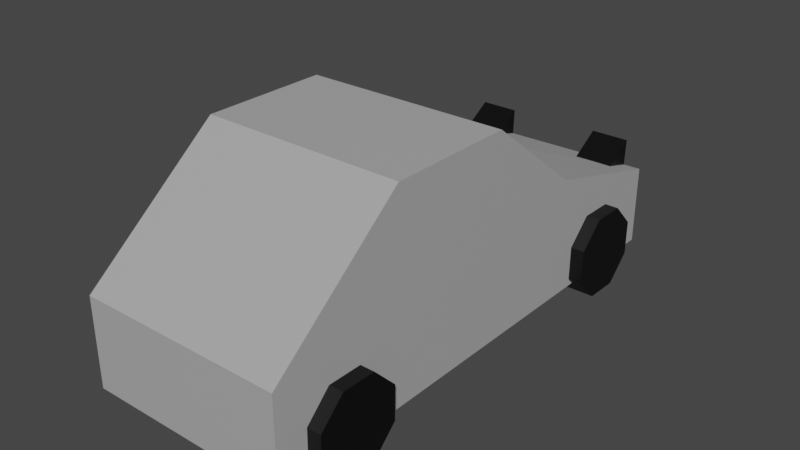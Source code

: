 # Source: ae86.blend  (saved by Blender 2.93.21; exported with 4.5.12 LTS)
import bpy
from mathutils import Matrix  # noqa: F401  (used for matrix-valued properties, if any)

bpy.ops.wm.read_factory_settings(use_empty=True)
scene = bpy.context.scene
scene.name = 'Scene'

# ---- collections
col_collection = bpy.data.collections.new('Collection'); scene.collection.children.link(col_collection)

# ---- materials (node trees are filled in below, after node groups)
mat_ae86gray = bpy.data.materials.new('ae86Gray')
mat_ae86gray.use_transparent_shadow = False
mat_ae86black = bpy.data.materials.new('ae86Black')
mat_ae86black.use_transparent_shadow = False

# ---- material node trees
mat_ae86gray.use_nodes = True; mat_ae86gray.node_tree.nodes.clear()
_N = mat_ae86gray.node_tree.nodes; _L = mat_ae86gray.node_tree.links
n0 = _N.new('ShaderNodeBsdfPrincipled'); n0.name = 'Principled BSDF'; n0.location = (10, 300)
n0.distribution = 'GGX'
n0.subsurface_method = 'BURLEY'
n0.inputs[0].default_value = (0.42, 0.42, 0.42, 1.0)
n0.inputs[3].default_value = 1.45
n0.inputs[27].default_value = (0.0, 0.0, 0.0, 1.0)
n0.inputs[28].default_value = 1.0
n1 = _N.new('ShaderNodeOutputMaterial'); n1.name = 'Material Output'; n1.location = (300, 300)
_L.new(n0.outputs[0], n1.inputs[0])
n1.is_active_output = True
mat_ae86black.use_nodes = True; mat_ae86black.node_tree.nodes.clear()
_N = mat_ae86black.node_tree.nodes; _L = mat_ae86black.node_tree.links
n0 = _N.new('ShaderNodeBsdfPrincipled'); n0.name = 'Principled BSDF'; n0.location = (10, 300)
n0.distribution = 'GGX'
n0.subsurface_method = 'BURLEY'
n0.inputs[0].default_value = (0.0, 0.0, 0.0, 1.0)
n0.inputs[3].default_value = 1.45
n0.inputs[27].default_value = (0.0, 0.0, 0.0, 1.0)
n0.inputs[28].default_value = 1.0
n1 = _N.new('ShaderNodeOutputMaterial'); n1.name = 'Material Output'; n1.location = (300, 300)
_L.new(n0.outputs[0], n1.inputs[0])
n1.is_active_output = True

# ---- world
world_world = bpy.data.worlds.new('World'); scene.world = world_world
world_world.use_nodes = True; world_world.node_tree.nodes.clear()
_N = world_world.node_tree.nodes; _L = world_world.node_tree.links
n0 = _N.new('ShaderNodeOutputWorld'); n0.name = 'World Output'; n0.location = (300, 300)
n1 = _N.new('ShaderNodeBackground'); n1.name = 'Background'; n1.location = (10, 300)
n1.inputs[0].default_value = (0.05088, 0.05088, 0.05088, 1.0)
_L.new(n1.outputs[0], n0.inputs[0])
n0.is_active_output = True
world_world.color = (0.05088, 0.05088, 0.05088)
world_world.use_sun_shadow = False
world_world.sun_shadow_jitter_overblur = 0.0

# ---- meshes
me_cube = bpy.data.meshes.new('Cube')
me_cube.from_pydata([(-0.8, -2.0, 0.135), (-0.8, -2.0, 0.8292), (-0.8, 2.0, 0.1367), (-0.8, 0.0664, 1.7), (0.8, -2.0, 0.135), (0.8, -2.0, 0.8292), (0.8, 2.0, 0.1367), (0.8, 0.0664, 1.7), (0.8, 2.0, 0.7625), (-0.8, 2.0, 0.7426), (-0.8, -0.9253, 1.7), (0.8, -0.9403, 1.7), (-0.8, 0.8797, 1.061), (0.8, 0.8922, 1.057)], [], [(0, 1, 10, 3, 12, 9, 2), (2, 9, 8, 6), (6, 8, 13, 7, 11, 5, 4), (4, 5, 1, 0), (2, 6, 4, 0), (7, 3, 10, 11), (8, 9, 12, 13), (11, 10, 1, 5), (13, 12, 3, 7)])
_uv = me_cube.uv_layers.new(name='UVMap')
_uv.uv.foreach_set('vector', [0.375, 0.0, 0.625, 0.0, 0.625, 0.03374, 0.625, 0.25, 0.6089, 0.25, 0.5528, 0.25, 0.375, 0.25, 0.375, 0.25, 0.5528, 0.25, 0.5558, 0.5, 0.375, 0.5, 0.375, 0.5, 0.5558, 0.5, 0.609, 0.5, 0.625, 0.5, 0.625, 0.7177, 0.625, 0.75, 0.375, 0.75, 0.375, 0.75, 0.625, 0.75, 0.625, 1.0, 0.375, 1.0, 0.125, 0.5, 0.375, 0.5, 0.375, 0.75, 0.125, 0.75, 0.625, 0.5, 0.875, 0.5, 0.875, 0.7163, 0.625, 0.7177, 0.5558, 0.5, 0.5528, 0.25, 0.6089, 0.25, 0.609, 0.5, 0.625, 0.7177, 0.875, 0.7163, 0.875, 0.75, 0.625, 0.75, 0.609, 0.5, 0.6089, 0.25, 0.625, 0.25, 0.625, 0.5])
me_cube.materials.append(mat_ae86gray)
me_cube.use_remesh_fix_poles = True
me_cube.use_remesh_preserve_attributes = False
me_cube.update()
me_cylinder = bpy.data.meshes.new('Cylinder')
me_cylinder.from_pydata([(0.0, 0.35, -0.14), (0.0, 0.35, 0.14), (0.2475, 0.2475, -0.14), (0.2475, 0.2475, 0.14), (0.35, -1.53e-08, -0.14), (0.35, -1.53e-08, 0.14), (0.2475, -0.2475, -0.14), (0.2475, -0.2475, 0.14), (-3.06e-08, -0.35, -0.14), (-3.06e-08, -0.35, 0.14), (-0.2475, -0.2475, -0.14), (-0.2475, -0.2475, 0.14), (-0.35, 4.174e-09, -0.14), (-0.35, 4.174e-09, 0.14), (-0.2475, 0.2475, -0.14), (-0.2475, 0.2475, 0.14)], [], [(0, 1, 3, 2), (2, 3, 5, 4), (4, 5, 7, 6), (6, 7, 9, 8), (8, 9, 11, 10), (10, 11, 13, 12), (3, 1, 15, 13, 11, 9, 7, 5), (12, 13, 15, 14), (14, 15, 1, 0), (0, 2, 4, 6, 8, 10, 12, 14)])
_uv = me_cylinder.uv_layers.new(name='UVMap')
_uv.uv.foreach_set('vector', [1.0, 0.5, 1.0, 1.0, 0.875, 1.0, 0.875, 0.5, 0.875, 0.5, 0.875, 1.0, 0.75, 1.0, 0.75, 0.5, 0.75, 0.5, 0.75, 1.0, 0.625, 1.0, 0.625, 0.5, 0.625, 0.5, 0.625, 1.0, 0.5, 1.0, 0.5, 0.5, 0.5, 0.5, 0.5, 1.0, 0.375, 1.0, 0.375, 0.5, 0.375, 0.5, 0.375, 1.0, 0.25, 1.0, 0.25, 0.5, 0.4197, 0.4197, 0.25, 0.49, 0.08029, 0.4197, 0.01, 0.25, 0.08029, 0.08029, 0.25, 0.01, 0.4197, 0.08029, 0.49, 0.25, 0.25, 0.5, 0.25, 1.0, 0.125, 1.0, 0.125, 0.5, 0.125, 0.5, 0.125, 1.0, 0.0, 1.0, 0.0, 0.5, 0.75, 0.49, 0.9197, 0.4197, 0.99, 0.25, 0.9197, 0.08029, 0.75, 0.01, 0.5803, 0.08029, 0.51, 0.25, 0.5803, 0.4197])
me_cylinder.materials.append(mat_ae86black)
me_cylinder.use_remesh_fix_poles = True
me_cylinder.use_remesh_preserve_attributes = False
me_cylinder.update()
me_cylinder_001 = bpy.data.meshes.new('Cylinder.001')
me_cylinder_001.from_pydata([(0.0, 0.35, -0.14), (0.0, 0.35, 0.14), (0.2475, 0.2475, -0.14), (0.2475, 0.2475, 0.14), (0.35, -1.53e-08, -0.14), (0.35, -1.53e-08, 0.14), (0.2475, -0.2475, -0.14), (0.2475, -0.2475, 0.14), (-3.06e-08, -0.35, -0.14), (-3.06e-08, -0.35, 0.14), (-0.2475, -0.2475, -0.14), (-0.2475, -0.2475, 0.14), (-0.35, 4.174e-09, -0.14), (-0.35, 4.174e-09, 0.14), (-0.2475, 0.2475, -0.14), (-0.2475, 0.2475, 0.14)], [], [(0, 1, 3, 2), (2, 3, 5, 4), (4, 5, 7, 6), (6, 7, 9, 8), (8, 9, 11, 10), (10, 11, 13, 12), (3, 1, 15, 13, 11, 9, 7, 5), (12, 13, 15, 14), (14, 15, 1, 0), (0, 2, 4, 6, 8, 10, 12, 14)])
_uv = me_cylinder_001.uv_layers.new(name='UVMap')
_uv.uv.foreach_set('vector', [1.0, 0.5, 1.0, 1.0, 0.875, 1.0, 0.875, 0.5, 0.875, 0.5, 0.875, 1.0, 0.75, 1.0, 0.75, 0.5, 0.75, 0.5, 0.75, 1.0, 0.625, 1.0, 0.625, 0.5, 0.625, 0.5, 0.625, 1.0, 0.5, 1.0, 0.5, 0.5, 0.5, 0.5, 0.5, 1.0, 0.375, 1.0, 0.375, 0.5, 0.375, 0.5, 0.375, 1.0, 0.25, 1.0, 0.25, 0.5, 0.4197, 0.4197, 0.25, 0.49, 0.08029, 0.4197, 0.01, 0.25, 0.08029, 0.08029, 0.25, 0.01, 0.4197, 0.08029, 0.49, 0.25, 0.25, 0.5, 0.25, 1.0, 0.125, 1.0, 0.125, 0.5, 0.125, 0.5, 0.125, 1.0, 0.0, 1.0, 0.0, 0.5, 0.75, 0.49, 0.9197, 0.4197, 0.99, 0.25, 0.9197, 0.08029, 0.75, 0.01, 0.5803, 0.08029, 0.51, 0.25, 0.5803, 0.4197])
me_cylinder_001.materials.append(mat_ae86black)
me_cylinder_001.use_remesh_fix_poles = True
me_cylinder_001.use_remesh_preserve_attributes = False
me_cylinder_001.update()
me_cylinder_003 = bpy.data.meshes.new('Cylinder.003')
me_cylinder_003.from_pydata([(0.0, 0.35, -0.14), (0.0, 0.35, 0.14), (0.2475, 0.2475, -0.14), (0.2475, 0.2475, 0.14), (0.35, -1.53e-08, -0.14), (0.35, -1.53e-08, 0.14), (0.2475, -0.2475, -0.14), (0.2475, -0.2475, 0.14), (-3.06e-08, -0.35, -0.14), (-3.06e-08, -0.35, 0.14), (-0.2475, -0.2475, -0.14), (-0.2475, -0.2475, 0.14), (-0.35, 4.174e-09, -0.14), (-0.35, 4.174e-09, 0.14), (-0.2475, 0.2475, -0.14), (-0.2475, 0.2475, 0.14)], [], [(0, 1, 3, 2), (2, 3, 5, 4), (4, 5, 7, 6), (6, 7, 9, 8), (8, 9, 11, 10), (10, 11, 13, 12), (3, 1, 15, 13, 11, 9, 7, 5), (12, 13, 15, 14), (14, 15, 1, 0), (0, 2, 4, 6, 8, 10, 12, 14)])
_uv = me_cylinder_003.uv_layers.new(name='UVMap')
_uv.uv.foreach_set('vector', [1.0, 0.5, 1.0, 1.0, 0.875, 1.0, 0.875, 0.5, 0.875, 0.5, 0.875, 1.0, 0.75, 1.0, 0.75, 0.5, 0.75, 0.5, 0.75, 1.0, 0.625, 1.0, 0.625, 0.5, 0.625, 0.5, 0.625, 1.0, 0.5, 1.0, 0.5, 0.5, 0.5, 0.5, 0.5, 1.0, 0.375, 1.0, 0.375, 0.5, 0.375, 0.5, 0.375, 1.0, 0.25, 1.0, 0.25, 0.5, 0.4197, 0.4197, 0.25, 0.49, 0.08029, 0.4197, 0.01, 0.25, 0.08029, 0.08029, 0.25, 0.01, 0.4197, 0.08029, 0.49, 0.25, 0.25, 0.5, 0.25, 1.0, 0.125, 1.0, 0.125, 0.5, 0.125, 0.5, 0.125, 1.0, 0.0, 1.0, 0.0, 0.5, 0.75, 0.49, 0.9197, 0.4197, 0.99, 0.25, 0.9197, 0.08029, 0.75, 0.01, 0.5803, 0.08029, 0.51, 0.25, 0.5803, 0.4197])
me_cylinder_003.materials.append(mat_ae86black)
me_cylinder_003.use_remesh_fix_poles = True
me_cylinder_003.use_remesh_preserve_attributes = False
me_cylinder_003.update()
me_cylinder_002 = bpy.data.meshes.new('Cylinder.002')
me_cylinder_002.from_pydata([(0.0, 0.35, -0.14), (0.0, 0.35, 0.14), (0.2475, 0.2475, -0.14), (0.2475, 0.2475, 0.14), (0.35, -1.53e-08, -0.14), (0.35, -1.53e-08, 0.14), (0.2475, -0.2475, -0.14), (0.2475, -0.2475, 0.14), (-3.06e-08, -0.35, -0.14), (-3.06e-08, -0.35, 0.14), (-0.2475, -0.2475, -0.14), (-0.2475, -0.2475, 0.14), (-0.35, 4.174e-09, -0.14), (-0.35, 4.174e-09, 0.14), (-0.2475, 0.2475, -0.14), (-0.2475, 0.2475, 0.14)], [], [(0, 1, 3, 2), (2, 3, 5, 4), (4, 5, 7, 6), (6, 7, 9, 8), (8, 9, 11, 10), (10, 11, 13, 12), (3, 1, 15, 13, 11, 9, 7, 5), (12, 13, 15, 14), (14, 15, 1, 0), (0, 2, 4, 6, 8, 10, 12, 14)])
_uv = me_cylinder_002.uv_layers.new(name='UVMap')
_uv.uv.foreach_set('vector', [1.0, 0.5, 1.0, 1.0, 0.875, 1.0, 0.875, 0.5, 0.875, 0.5, 0.875, 1.0, 0.75, 1.0, 0.75, 0.5, 0.75, 0.5, 0.75, 1.0, 0.625, 1.0, 0.625, 0.5, 0.625, 0.5, 0.625, 1.0, 0.5, 1.0, 0.5, 0.5, 0.5, 0.5, 0.5, 1.0, 0.375, 1.0, 0.375, 0.5, 0.375, 0.5, 0.375, 1.0, 0.25, 1.0, 0.25, 0.5, 0.4197, 0.4197, 0.25, 0.49, 0.08029, 0.4197, 0.01, 0.25, 0.08029, 0.08029, 0.25, 0.01, 0.4197, 0.08029, 0.49, 0.25, 0.25, 0.5, 0.25, 1.0, 0.125, 1.0, 0.125, 0.5, 0.125, 0.5, 0.125, 1.0, 0.0, 1.0, 0.0, 0.5, 0.75, 0.49, 0.9197, 0.4197, 0.99, 0.25, 0.9197, 0.08029, 0.75, 0.01, 0.5803, 0.08029, 0.51, 0.25, 0.5803, 0.4197])
me_cylinder_002.materials.append(mat_ae86black)
me_cylinder_002.use_remesh_fix_poles = True
me_cylinder_002.use_remesh_preserve_attributes = False
me_cylinder_002.update()
me_cube_006 = bpy.data.meshes.new('Cube.006')
me_cube_006.from_pydata([(-0.104, -0.1543, -0.01027), (-0.104, 0.05806, -0.06673), (-0.104, 0.09629, 0.07708), (0.104, -0.1543, -0.01032), (0.104, 0.05805, -0.06678), (0.104, 0.09628, 0.07703)], [], [(3, 4, 5), (1, 2, 5, 4), (1, 0, 2), (0, 3, 5, 2)])
_uv = me_cube_006.uv_layers.new(name='UVMap')
_uv.uv.foreach_set('vector', [0.375, 0.75, 0.375, 0.5, 0.625, 0.5, 0.375, 0.25, 0.625, 0.25, 0.625, 0.5, 0.375, 0.5, 0.375, 0.25, 0.125, 0.75, 0.625, 0.25, 0.125, 0.75, 0.375, 0.75, 0.625, 0.5, 0.625, 0.25])
me_cube_006.materials.append(mat_ae86black)
me_cube_006.use_remesh_fix_poles = True
me_cube_006.use_remesh_preserve_attributes = False
me_cube_006.update()
me_cube_007 = bpy.data.meshes.new('Cube.007')
me_cube_007.from_pydata([(-0.104, -0.1543, -0.01027), (-0.104, 0.05806, -0.06673), (-0.104, 0.09629, 0.07708), (0.104, -0.1543, -0.01032), (0.104, 0.05805, -0.06678), (0.104, 0.09628, 0.07703)], [], [(3, 4, 5), (1, 2, 5, 4), (1, 0, 2), (0, 3, 5, 2)])
_uv = me_cube_007.uv_layers.new(name='UVMap')
_uv.uv.foreach_set('vector', [0.375, 0.75, 0.375, 0.5, 0.625, 0.5, 0.375, 0.25, 0.625, 0.25, 0.625, 0.5, 0.375, 0.5, 0.375, 0.25, 0.125, 0.75, 0.625, 0.25, 0.125, 0.75, 0.375, 0.75, 0.625, 0.5, 0.625, 0.25])
me_cube_007.materials.append(mat_ae86black)
me_cube_007.use_remesh_fix_poles = True
me_cube_007.use_remesh_preserve_attributes = False
me_cube_007.update()

# ---- objects
ob_car = bpy.data.objects.new('Car', me_cube)
ob_wheel = bpy.data.objects.new('Wheel', me_cylinder)
ob_wheel2 = bpy.data.objects.new('Wheel2', me_cylinder_001)
ob_wheel3 = bpy.data.objects.new('Wheel3', me_cylinder_003)
ob_wheel4 = bpy.data.objects.new('Wheel4', me_cylinder_002)
ob_lichtsrechts = bpy.data.objects.new('Lichtsrechts', me_cube_006)
ob_lichtslinks = bpy.data.objects.new('Lichtslinks', me_cube_007)

# ---- transforms, parenting, visibility, modifiers, constraints
ob_car.location = (0.0, 0.0, 0.0)
ob_wheel.location = (0.7686, 1.363, 0.3215)
ob_wheel.rotation_euler = (1.571, 1.187, 1.571)
ob_wheel2.location = (0.7686, -1.429, 0.3215)
ob_wheel2.rotation_euler = (1.571, 1.187, 1.571)
ob_wheel3.location = (-0.7642, 1.363, 0.3215)
ob_wheel3.rotation_euler = (1.571, 1.187, 1.571)
ob_wheel4.location = (-0.7642, -1.429, 0.3215)
ob_wheel4.rotation_euler = (1.571, 1.187, 1.571)
ob_lichtsrechts.location = (0.5108, 1.895, 0.8262)
ob_lichtsrechts.rotation_euler = (0.2255, -0.0, 0.0)
ob_lichtsrechts.scale = (1.462, 1.462, 1.462)
ob_lichtslinks.location = (-0.5492, 1.896, 0.8112)
ob_lichtslinks.rotation_euler = (0.2255, -0.0, 0.0)
ob_lichtslinks.scale = (1.462, 1.462, 1.462)

# ---- collection membership
col_collection.objects.link(ob_car)
col_collection.objects.link(ob_wheel)
col_collection.objects.link(ob_wheel2)
col_collection.objects.link(ob_wheel3)
col_collection.objects.link(ob_wheel4)
col_collection.objects.link(ob_lichtsrechts)
col_collection.objects.link(ob_lichtslinks)

# ---- scene / render settings (as saved in the file)
scene.frame_start = 1; scene.frame_end = 250; scene.frame_set(0)
scene.render.engine = 'BLENDER_EEVEE_NEXT'
scene.cycles.use_denoising = False
scene.cycles.samples = 128
scene.cycles.sampling_pattern = 'TABULATED_SOBOL'
scene.cycles.use_adaptive_sampling = False
scene.cycles.use_light_tree = False
scene.view_settings.view_transform = 'Filmic'
bpy.context.view_layer.update()

# ---- added for rendering (the .blend has no active camera and no usable light): camera, sun
cam_auto = bpy.data.cameras.new('AutoCamera')
cam_auto.lens = 50.0
cam_auto.sensor_width = 36.0
cam_auto.clip_end = 1000.0
ob_auto_camera = bpy.data.objects.new('AutoCamera', cam_auto)
scene.collection.objects.link(ob_auto_camera)
ob_auto_camera.location = (4.44862, -5.30807, 4.34012)
ob_auto_camera.rotation_euler = (1.09748, -7.21219e-08, 0.694738)
scene.camera = ob_auto_camera
light_auto_sun = bpy.data.lights.new('AutoSun', 'SUN')
light_auto_sun.energy = 3.0
light_auto_sun.angle = 0.0523599
ob_auto_sun = bpy.data.objects.new('AutoSun', light_auto_sun)
scene.collection.objects.link(ob_auto_sun)
ob_auto_sun.rotation_euler = (0.872665, 0.174533, 0.523599)
bpy.context.view_layer.update()
